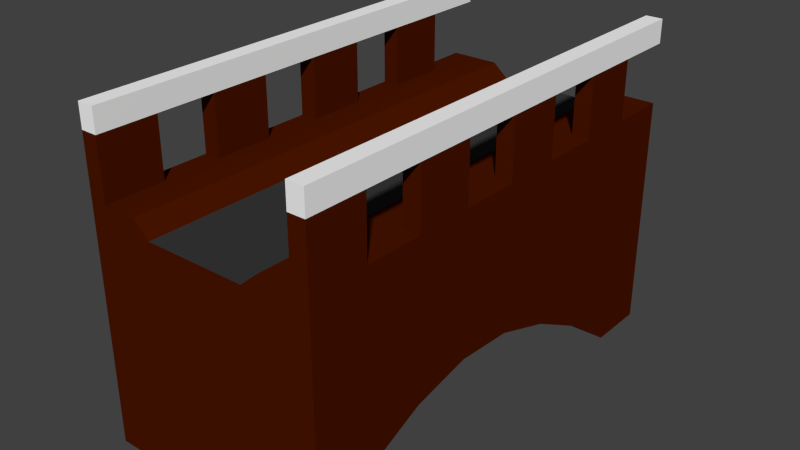 # Source: brug.blend  (saved by Blender 2.71.0; exported with 4.5.12 LTS)
import bpy
from mathutils import Matrix  # noqa: F401  (used for matrix-valued properties, if any)

bpy.ops.wm.read_factory_settings(use_empty=True)
scene = bpy.context.scene
scene.name = 'Scene'

# ---- collections
col_collection_1 = bpy.data.collections.new('Collection 1'); scene.collection.children.link(col_collection_1)

# ---- materials (node trees are filled in below, after node groups)
mat_saaibruin = bpy.data.materials.new('SaaiBruin')
mat_saaibruin.alpha_threshold = 0.0
mat_saaibruin.use_transparent_shadow = False
mat_saaibruin.diffuse_color = (0.06998, 0.007942, 0.0, 1.0)
mat_saaibruin.roughness = 0.5
mat_saaibruin.specular_intensity = 0.2
mat_saaibruin.line_color = (0.0, 0.0, 0.0, 1.0)
mat_zwart = bpy.data.materials.new('Zwart')
mat_zwart.alpha_threshold = 0.0
mat_zwart.use_transparent_shadow = False
mat_zwart.diffuse_color = (0.03968, 0.03968, 0.03968, 1.0)
mat_zwart.roughness = 0.5
mat_zwart.line_color = (0.0, 0.0, 0.0, 1.0)
mat_railing = bpy.data.materials.new('Railing')
mat_railing.alpha_threshold = 0.0
mat_railing.use_transparent_shadow = False
mat_railing.diffuse_color = (0.9551, 0.9551, 0.9551, 1.0)
mat_railing.roughness = 0.5
mat_railing.specular_intensity = 1.0
mat_railing.line_color = (0.0, 0.0, 0.0, 1.0)

# ---- material node trees

# ---- world
world_world = bpy.data.worlds.new('World'); scene.world = world_world
world_world.color = (0.05088, 0.05088, 0.05088)
world_world.use_sun_shadow = False
world_world.sun_shadow_jitter_overblur = 0.0
world_world.cycles.sampling_method = 'MANUAL'
world_world.cycles.sample_map_resolution = 256

# ---- meshes
me_plane = bpy.data.meshes.new('Plane')
me_plane.from_pydata([(0.102, 6.128, -0.9018), (0.7142, 3.629, 0.5266), (0.6121, 5.771, -0.6431), (0.7142, 3.629, -0.9018), (0.5101, 5.771, -0.6431), (0.7142, 3.986, 0.5266), (0.4081, 5.771, -0.6431), (0.7142, 3.986, -0.5619), (0.3061, 5.771, -0.6431), (0.7142, 4.343, 0.5266), (0.204, 5.771, -0.6431), (0.7142, 4.343, -0.3995), (0.7142, 3.629, 0.8836), (0.7142, 4.7, 0.5266), (0.102, 5.771, -0.6431), (0.7142, 4.7, -0.3213), (0.7142, 3.986, 0.8836), (0.7142, 5.057, 0.5266), (0.6121, 5.414, -0.4561), (0.7142, 5.057, -0.34), (0.7142, 4.343, 0.8836), (0.7142, 5.414, 0.5266), (0.5101, 5.414, -0.4561), (0.7142, 5.414, -0.4561), (0.7142, 4.7, 0.8836), (0.7142, 5.771, 0.5266), (0.4081, 5.414, -0.4561), (0.7142, 5.771, -0.6431), (0.7142, 5.057, 0.8836), (0.7142, 6.128, 0.5266), (0.3061, 5.414, -0.4561), (0.7142, 6.128, -0.9018), (0.7142, 5.414, 0.8836), (0.7142, 6.486, 0.5266), (0.204, 5.414, -0.4561), (0.7142, 6.486, -0.9018), (0.7142, 5.771, 0.8836), (0.6121, 5.057, -0.34), (0.102, 5.414, -0.4561), (0.5101, 5.057, -0.34), (0.7142, 6.128, 0.8836), (0.4081, 5.057, -0.34), (0.6121, 6.128, 0.8836), (0.3061, 5.057, -0.34), (0.6121, 5.771, 0.8836), (0.204, 5.057, -0.34), (0.6121, 5.414, 0.8836), (0.102, 5.057, -0.34), (0.6121, 5.057, 0.8836), (0.6121, 4.7, -0.3213), (0.6121, 4.7, 0.8836), (0.5101, 4.7, -0.3213), (0.6121, 4.343, 0.8836), (0.4081, 4.7, -0.3213), (0.6121, 3.986, 0.8836), (0.3061, 4.7, -0.3213), (0.6121, 3.629, 0.8836), (0.204, 4.7, -0.3213), (0.7142, 6.486, 0.8836), (0.102, 4.7, -0.3213), (0.7142, 6.128, 0.8836), (0.6121, 4.343, -0.3995), (0.7142, 5.771, 0.8836), (0.5101, 4.343, -0.3995), (0.7142, 5.414, 0.8836), (0.4081, 4.343, -0.3995), (0.6121, 3.629, 0.5266), (0.3061, 4.343, -0.3995), (0.6121, 3.986, 0.5266), (0.204, 4.343, -0.3995), (0.6121, 4.343, 0.5266), (0.102, 4.343, -0.3995), (0.6121, 4.7, 0.5266), (0.6121, 3.986, -0.5619), (0.6121, 5.057, 0.5266), (0.5101, 3.986, -0.5619), (0.6121, 5.414, 0.5266), (0.4081, 3.986, -0.5619), (0.6121, 5.771, 0.5266), (0.3061, 3.986, -0.5619), (0.6121, 6.128, 0.5266), (0.204, 3.986, -0.5619), (0.7142, 6.128, 0.5266), (0.102, 3.986, -0.5619), (0.7142, 5.771, 0.5266), (0.6121, 3.629, -0.9018), (0.7142, 5.414, 0.5266), (0.5101, 3.629, -0.9018), (0.7142, 5.057, 0.5266), (0.4081, 3.629, -0.9018), (0.7142, 4.7, 0.5266), (0.3061, 3.629, -0.9018), (0.7142, 4.343, 0.5266), (0.204, 3.629, -0.9018), (0.7142, 3.986, 0.5266), (0.102, 3.629, -0.9018), (0.7142, 3.629, 0.5266), (0.6121, 6.486, 0.5266), (0.6121, 6.486, -0.9018), (0.5101, 6.486, 0.5266), (0.5101, 6.486, -0.9018), (0.4081, 6.486, 0.5266), (0.4081, 6.486, -0.9018), (0.3061, 6.486, 0.4391), (0.3061, 6.486, -0.9018), (0.204, 6.486, 0.4391), (0.204, 6.486, -0.9018), (0.102, 6.486, 0.4391), (0.102, 6.486, -0.9018), (0.6121, 6.128, 0.5266), (0.6121, 6.128, -0.9018), (0.5101, 6.128, 0.5266), (0.5101, 6.128, -0.9018), (0.4081, 6.128, 0.5266), (0.4081, 6.128, -0.9018), (0.3061, 6.128, 0.4391), (0.3061, 6.128, -0.9018), (0.204, 6.128, 0.4391), (0.204, 6.128, -0.9018), (0.102, 6.128, 0.4391), (0.0, 3.629, 0.4391), (0.0, 3.629, -0.9018), (0.0, 3.986, 0.4391), (0.0, 3.986, -0.5619), (0.0, 4.343, 0.4391), (0.0, 4.343, -0.3995), (0.0, 4.7, 0.4391), (0.0, 4.7, -0.3213), (0.0, 5.057, 0.4391), (0.0, 5.057, -0.34), (0.0, 5.414, 0.4391), (0.0, 5.414, -0.4561), (0.0, 5.771, 0.4391), (0.0, 5.771, -0.6431), (0.0, 6.128, 0.4391), (0.0, 6.128, -0.9018), (0.0, 6.486, 0.4391), (0.0, 6.486, -0.9018), (0.6121, 5.771, 0.5266), (0.5101, 5.771, 0.5266), (0.4081, 5.771, 0.5266), (0.3061, 5.771, 0.4391), (0.204, 5.771, 0.4391), (0.102, 5.771, 0.4391), (0.6121, 5.414, 0.5266), (0.5101, 5.414, 0.5266), (0.4081, 5.414, 0.5266), (0.3061, 5.414, 0.4391), (0.204, 5.414, 0.4391), (0.102, 5.414, 0.4391), (0.6121, 5.057, 0.5266), (0.5101, 5.057, 0.5266), (0.4081, 5.057, 0.5266), (0.3061, 5.057, 0.4391), (0.204, 5.057, 0.4391), (0.102, 5.057, 0.4391), (0.6121, 4.7, 0.5266), (0.5101, 4.7, 0.5266), (0.4081, 4.7, 0.5266), (0.3061, 4.7, 0.4391), (0.204, 4.7, 0.4391), (0.102, 4.7, 0.4391), (0.6121, 4.343, 0.5266), (0.5101, 4.343, 0.5266), (0.4081, 4.343, 0.5266), (0.3061, 4.343, 0.4391), (0.204, 4.343, 0.4391), (0.102, 4.343, 0.4391), (0.6121, 3.986, 0.5266), (0.5101, 3.986, 0.5266), (0.4081, 3.986, 0.5266), (0.3061, 3.986, 0.4391), (0.204, 3.986, 0.4391), (0.102, 3.986, 0.4391), (0.6121, 3.629, 0.5266), (0.5101, 3.629, 0.5266), (0.4081, 3.629, 0.5266), (0.3061, 3.629, 0.4391), (0.204, 3.629, 0.4391), (0.102, 3.629, 0.4391), (0.7142, 5.057, 0.8836), (0.7142, 4.7, 0.8836), (0.7142, 4.343, 0.8836), (0.7142, 3.986, 0.8836), (0.6121, 6.486, 0.8836), (0.6121, 6.128, 0.8836), (0.6121, 5.771, 0.8836), (0.6121, 5.414, 0.8836), (0.6121, 5.057, 0.8836), (0.6121, 4.7, 0.8836), (0.6121, 4.343, 0.8836), (0.6121, 3.986, 0.8836), (0.7142, 3.629, 1.026), (0.7142, 3.986, 1.026), (0.7142, 4.343, 1.026), (0.7142, 4.7, 1.026), (0.7142, 5.057, 1.026), (0.7142, 5.414, 1.026), (0.7142, 5.771, 1.026), (0.7142, 6.128, 1.026), (0.6121, 6.128, 1.026), (0.6121, 5.771, 1.026), (0.6121, 5.414, 1.026), (0.6121, 5.057, 1.026), (0.6121, 4.7, 1.026), (0.6121, 4.343, 1.026), (0.6121, 3.986, 1.026), (0.6121, 3.629, 1.026), (0.7142, 6.486, 1.026), (0.7142, 6.128, 1.026), (0.7142, 5.771, 1.026), (0.7142, 5.414, 1.026), (0.7142, 5.057, 1.026), (0.7142, 4.7, 1.026), (0.7142, 4.343, 1.026), (0.7142, 3.986, 1.026), (0.6121, 6.486, 1.026), (0.6121, 6.128, 1.026), (0.6121, 5.771, 1.026), (0.6121, 5.414, 1.026), (0.6121, 5.057, 1.026), (0.6121, 4.7, 1.026), (0.6121, 4.343, 1.026), (0.6121, 3.986, 1.026)], [], [(174, 85, 3, 1), (51, 53, 41, 39), (49, 51, 39, 37), (1, 3, 7, 5), (168, 174, 66, 68), (15, 49, 37, 19), (5, 7, 11, 9), (70, 162, 190, 52), (69, 71, 59, 57), (9, 11, 15, 13), (109, 29, 33, 97), (67, 69, 57, 55), (13, 15, 19, 17), (65, 67, 55, 53), (17, 19, 23, 21), (174, 1, 96, 66), (9, 92, 20, 182), (63, 65, 53, 51), (21, 23, 27, 25), (88, 86, 32, 28), (61, 63, 51, 49), (25, 27, 31, 29), (25, 29, 82, 84), (11, 61, 49, 15), (29, 31, 35, 33), (66, 96, 12, 56), (80, 78, 44, 42), (156, 72, 50, 189), (87, 89, 77, 75), (85, 87, 75, 73), (74, 150, 188, 48), (25, 84, 36, 62), (3, 85, 73, 7), (81, 83, 71, 69), (17, 21, 86, 88), (79, 81, 69, 67), (77, 79, 67, 65), (109, 138, 78, 80), (75, 77, 65, 63), (73, 75, 63, 61), (96, 94, 16, 12), (90, 13, 181, 24), (144, 76, 46, 187), (111, 109, 97, 99), (82, 29, 60, 40), (68, 66, 56, 54), (113, 111, 99, 101), (115, 113, 101, 103), (182, 20, 194, 214), (9, 13, 90, 92), (117, 115, 103, 105), (119, 117, 105, 107), (181, 180, 212, 213), (144, 150, 74, 76), (134, 119, 107, 136), (139, 138, 109, 111), (62, 36, 198, 210), (156, 162, 70, 72), (140, 139, 111, 113), (141, 140, 113, 115), (32, 64, 211, 197), (17, 88, 28, 180), (142, 141, 115, 117), (143, 142, 117, 119), (190, 191, 223, 222), (1, 5, 94, 96), (132, 143, 119, 134), (145, 144, 138, 139), (185, 42, 200, 217), (58, 184, 216, 208), (146, 145, 139, 140), (147, 146, 140, 141), (44, 186, 218, 201), (46, 48, 203, 202), (148, 147, 141, 142), (149, 148, 142, 143), (191, 54, 206, 223), (48, 188, 220, 203), (130, 149, 143, 132), (151, 150, 144, 145), (184, 185, 217, 216), (16, 183, 215, 193), (152, 151, 145, 146), (153, 152, 146, 147), (188, 189, 221, 220), (105, 106, 108, 107), (154, 153, 147, 148), (155, 154, 148, 149), (183, 182, 214, 215), (103, 104, 106, 105), (128, 155, 149, 130), (157, 156, 150, 151), (101, 102, 104, 103), (158, 157, 151, 152), (159, 158, 152, 153), (72, 70, 52, 50), (99, 100, 102, 101), (160, 159, 153, 154), (161, 160, 154, 155), (109, 80, 42, 185), (97, 98, 100, 99), (126, 161, 155, 128), (163, 162, 156, 157), (94, 5, 183, 16), (164, 163, 157, 158), (165, 164, 158, 159), (166, 165, 159, 160), (92, 90, 24, 20), (93, 95, 83, 81), (83, 123, 125, 71), (95, 121, 123, 83), (91, 93, 81, 79), (71, 125, 127, 59), (89, 91, 79, 77), (59, 127, 129, 47), (33, 35, 98, 97), (47, 129, 131, 38), (118, 0, 108, 106), (38, 131, 133, 14), (116, 118, 106, 104), (14, 133, 135, 0), (114, 116, 104, 102), (0, 135, 137, 108), (112, 114, 102, 100), (167, 166, 160, 161), (110, 112, 100, 98), (124, 167, 161, 126), (31, 110, 98, 35), (169, 168, 162, 163), (10, 14, 0, 118), (170, 169, 163, 164), (8, 10, 118, 116), (171, 170, 164, 165), (6, 8, 116, 114), (172, 171, 165, 166), (4, 6, 114, 112), (173, 172, 166, 167), (2, 4, 112, 110), (122, 173, 167, 124), (27, 2, 110, 31), (175, 174, 168, 169), (34, 38, 14, 10), (176, 175, 169, 170), (30, 34, 10, 8), (177, 176, 170, 171), (26, 30, 8, 6), (178, 177, 171, 172), (22, 26, 6, 4), (179, 178, 172, 173), (18, 22, 4, 2), (120, 179, 173, 122), (23, 18, 2, 27), (175, 87, 85, 174), (45, 47, 38, 34), (176, 89, 87, 175), (43, 45, 34, 30), (177, 91, 89, 176), (41, 43, 30, 26), (178, 93, 91, 177), (39, 41, 26, 22), (179, 95, 93, 178), (37, 39, 22, 18), (120, 121, 95, 179), (19, 37, 18, 23), (107, 108, 137, 136), (57, 59, 47, 45), (55, 57, 45, 43), (53, 55, 43, 41), (84, 82, 40, 36), (78, 138, 186, 44), (76, 74, 48, 46), (168, 68, 54, 191), (86, 21, 64, 32), (215, 223, 206, 193), (207, 192, 193, 206), (205, 194, 195, 204), (203, 196, 197, 202), (199, 200, 201, 198), (213, 221, 204, 195), (211, 219, 202, 197), (222, 214, 194, 205), (209, 217, 200, 199), (220, 212, 196, 203), (217, 209, 208, 216), (219, 211, 210, 218), (221, 213, 212, 220), (218, 210, 198, 201), (223, 215, 214, 222), (28, 32, 197, 196), (54, 56, 207, 206), (24, 181, 213, 195), (64, 62, 210, 211), (12, 16, 193, 192), (42, 44, 201, 200), (50, 52, 205, 204), (60, 58, 208, 209), (187, 46, 202, 219), (20, 24, 195, 194), (180, 28, 196, 212), (52, 190, 222, 205), (186, 187, 219, 218), (36, 40, 199, 198), (189, 50, 204, 221), (40, 60, 209, 199), (56, 12, 192, 207), (58, 60, 185, 184), (185, 60, 29, 109), (186, 138, 84, 62), (144, 187, 64, 86), (187, 186, 62, 64), (25, 84, 138, 144, 86, 21), (156, 90, 88, 150), (189, 188, 180, 181), (88, 17, 180, 188, 150), (189, 181, 13, 90, 156), (92, 162, 168, 94), (191, 190, 182, 183), (190, 162, 92, 182), (191, 183, 94, 168), (11, 7, 73, 61)])
me_plane.polygons.foreach_set('material_index', [0, 0, 0, 0, 0, 0, 0, 0, 0, 0, 0, 0, 0, 0, 0, 0, 0, 0, 0, 0, 0, 0, 0, 0, 0, 0, 0, 0, 0, 0, 0, 0, 0, 0, 0, 0, 0, 0, 0, 0, 0, 0, 0, 0, 0, 0, 0, 0, 2, 0, 1, 1, 2, 0, 1, 0, 2, 0, 0, 0, 2, 0, 1, 1, 2, 0, 1, 0, 2, 2, 0, 0, 2, 2, 1, 1, 2, 2, 1, 0, 2, 2, 0, 0, 2, 0, 1, 1, 2, 0, 1, 0, 0, 0, 0, 0, 0, 1, 1, 0, 0, 1, 0, 0, 0, 0, 1, 0, 0, 0, 0, 0, 0, 0, 0, 0, 0, 0, 0, 0, 0, 0, 0, 0, 1, 0, 1, 0, 0, 0, 0, 0, 0, 0, 1, 0, 1, 0, 1, 0, 0, 0, 0, 0, 0, 0, 1, 0, 1, 0, 1, 0, 0, 0, 0, 0, 0, 0, 0, 0, 0, 0, 0, 0, 0, 0, 0, 0, 0, 0, 0, 0, 0, 2, 2, 2, 2, 2, 2, 2, 2, 2, 2, 2, 2, 2, 0, 2, 2, 2, 2, 2, 2, 2, 2, 2, 2, 2, 2, 2, 2, 2, 2, 2, 2, 2, 0, 0, 0, 2, 0, 0, 2, 0, 0, 0, 2, 0, 0, 0])
me_plane.materials.append(mat_saaibruin)
me_plane.materials.append(mat_zwart)
me_plane.materials.append(mat_railing)
me_plane.use_remesh_preserve_volume = False
me_plane.use_remesh_preserve_attributes = False
me_plane.use_mirror_vertex_groups = False
me_plane.update()

# ---- objects
ob_plane = bpy.data.objects.new('Plane', me_plane)

# ---- transforms, parenting, visibility, modifiers, constraints
ob_plane.location = (0.0, -7.049, 1.413)
ob_plane.scale = (1.4, 1.4, 1.4)
ob_plane.lineart.crease_threshold = 0.0
_m = ob_plane.modifiers.new('Mirror', 'MIRROR')
_m.use_clip = True

# ---- collection membership
col_collection_1.objects.link(ob_plane)

# ---- scene / render settings (as saved in the file)
scene.frame_start = 1; scene.frame_end = 250; scene.frame_set(1)
scene.render.engine = 'BLENDER_EEVEE_NEXT'
scene.render.resolution_percentage = 50
scene.render.dither_intensity = 0.0
scene.cycles.use_denoising = False
scene.cycles.samples = 10
scene.cycles.sampling_pattern = 'TABULATED_SOBOL'
scene.cycles.light_sampling_threshold = 0.0
scene.cycles.use_adaptive_sampling = False
scene.cycles.use_light_tree = False
scene.cycles.blur_glossy = 0.0
scene.cycles.volume_bounces = 1
scene.cycles.pixel_filter_type = 'GAUSSIAN'
scene.cycles.sample_clamp_indirect = 0.0
scene.view_settings.view_transform = 'Standard'
bpy.context.view_layer.update()

# ---- added for rendering (the .blend has no active camera and no usable light): camera, sun
cam_auto = bpy.data.cameras.new('AutoCamera')
cam_auto.lens = 50.0
cam_auto.sensor_width = 36.0
cam_auto.clip_end = 1000.0
ob_auto_camera = bpy.data.objects.new('AutoCamera', cam_auto)
scene.collection.objects.link(ob_auto_camera)
ob_auto_camera.location = (4.83336, -5.76718, 5.36743)
ob_auto_camera.rotation_euler = (1.09748, -7.21219e-08, 0.694738)
scene.camera = ob_auto_camera
light_auto_sun = bpy.data.lights.new('AutoSun', 'SUN')
light_auto_sun.energy = 3.0
light_auto_sun.angle = 0.0523599
ob_auto_sun = bpy.data.objects.new('AutoSun', light_auto_sun)
scene.collection.objects.link(ob_auto_sun)
ob_auto_sun.rotation_euler = (0.872665, 0.174533, 0.523599)
bpy.context.view_layer.update()
